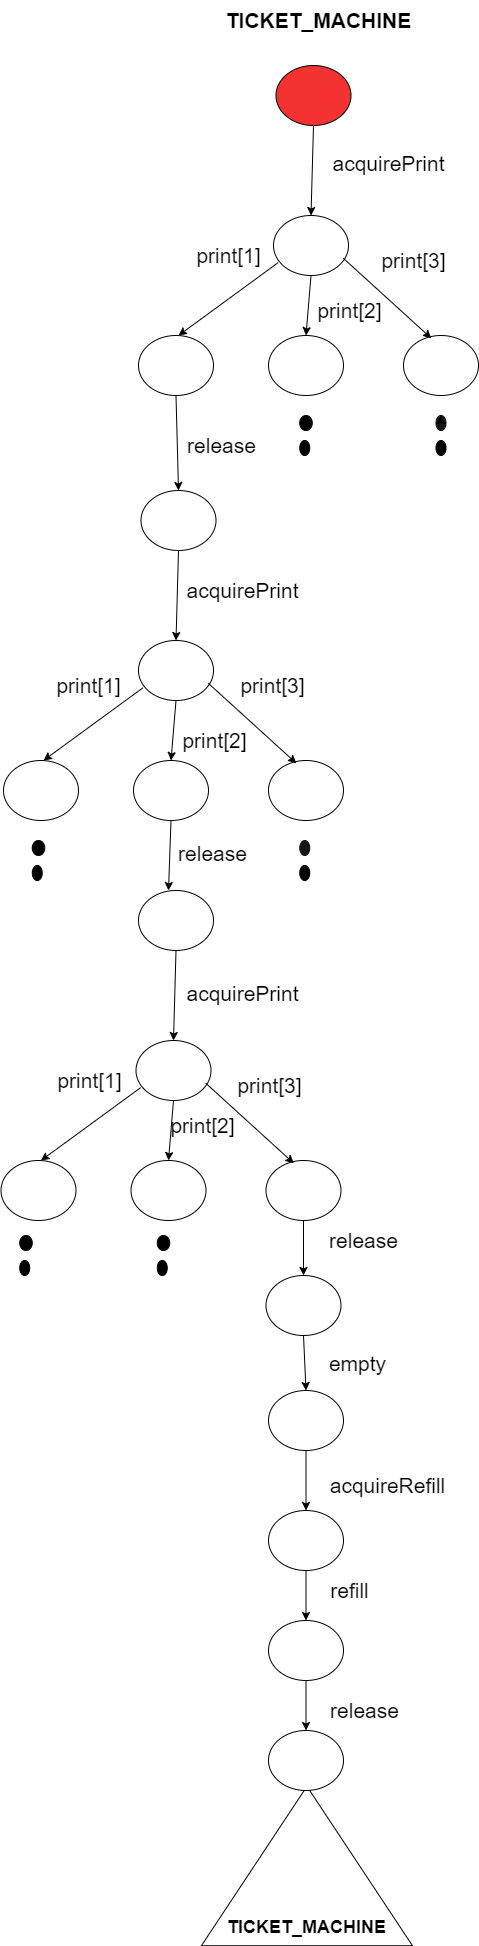

The diagram above was exported from draw.io. Its source (the exported page's mxGraphModel, read from the mxfile embedded in the PNG):
<mxGraphModel dx="1050" dy="530" grid="1" gridSize="10" guides="1" tooltips="1" connect="1" arrows="1" fold="1" page="1" pageScale="1" pageWidth="1100" pageHeight="850" background="none" math="0" shadow="0">
  <root>
    <mxCell id="0" />
    <mxCell id="1" parent="0" />
    <mxCell id="pLAJrktTkvqY2YyqInXB-3" value="" style="ellipse;whiteSpace=wrap;html=1;fillColor=#f53232;fontSize=21;" vertex="1" parent="1">
      <mxGeometry x="647.5" y="105" width="75" height="60" as="geometry" />
    </mxCell>
    <mxCell id="pLAJrktTkvqY2YyqInXB-5" value="" style="ellipse;whiteSpace=wrap;html=1;strokeColor=#121212;fillColor=#171717;fontSize=21;" vertex="1" parent="1">
      <mxGeometry x="807.5" y="455" width="10" height="15" as="geometry" />
    </mxCell>
    <mxCell id="pLAJrktTkvqY2YyqInXB-8" value="" style="ellipse;whiteSpace=wrap;html=1;fillColor=#050505;fontSize=21;" vertex="1" parent="1">
      <mxGeometry x="807.5" y="480" width="10" height="15" as="geometry" />
    </mxCell>
    <mxCell id="pLAJrktTkvqY2YyqInXB-10" value="" style="ellipse;whiteSpace=wrap;html=1;fillColor=#000000;fontSize=21;" vertex="1" parent="1">
      <mxGeometry x="671.25" y="455" width="12.5" height="15" as="geometry" />
    </mxCell>
    <mxCell id="pLAJrktTkvqY2YyqInXB-11" value="" style="ellipse;whiteSpace=wrap;html=1;fillColor=#000000;fontSize=21;" vertex="1" parent="1">
      <mxGeometry x="671.25" y="480" width="10" height="15" as="geometry" />
    </mxCell>
    <mxCell id="pLAJrktTkvqY2YyqInXB-12" value="" style="ellipse;whiteSpace=wrap;html=1;fontSize=21;" vertex="1" parent="1">
      <mxGeometry x="645" y="255" width="75" height="60" as="geometry" />
    </mxCell>
    <mxCell id="pLAJrktTkvqY2YyqInXB-13" value="" style="ellipse;whiteSpace=wrap;html=1;fontSize=21;" vertex="1" parent="1">
      <mxGeometry x="510" y="375" width="75" height="60" as="geometry" />
    </mxCell>
    <mxCell id="pLAJrktTkvqY2YyqInXB-14" value="" style="ellipse;whiteSpace=wrap;html=1;fontSize=21;" vertex="1" parent="1">
      <mxGeometry x="640" y="375" width="75" height="60" as="geometry" />
    </mxCell>
    <mxCell id="pLAJrktTkvqY2YyqInXB-15" value="" style="ellipse;whiteSpace=wrap;html=1;fontSize=21;" vertex="1" parent="1">
      <mxGeometry x="775" y="375" width="75" height="60" as="geometry" />
    </mxCell>
    <mxCell id="pLAJrktTkvqY2YyqInXB-16" value="" style="endArrow=classic;html=1;rounded=0;entryX=0.672;entryY=0.047;entryDx=0;entryDy=0;entryPerimeter=0;fontSize=21;" edge="1" parent="1">
      <mxGeometry width="50" height="50" relative="1" as="geometry">
        <mxPoint x="649.6" y="302.18" as="sourcePoint" />
        <mxPoint x="550.0000000000001" y="375.00000000000006" as="targetPoint" />
      </mxGeometry>
    </mxCell>
    <mxCell id="pLAJrktTkvqY2YyqInXB-17" value="" style="endArrow=classic;html=1;rounded=0;exitX=0.5;exitY=1;exitDx=0;exitDy=0;entryX=0.5;entryY=0;entryDx=0;entryDy=0;fontSize=21;" edge="1" parent="1" source="pLAJrktTkvqY2YyqInXB-12" target="pLAJrktTkvqY2YyqInXB-14">
      <mxGeometry width="50" height="50" relative="1" as="geometry">
        <mxPoint x="630" y="525" as="sourcePoint" />
        <mxPoint x="683" y="370" as="targetPoint" />
      </mxGeometry>
    </mxCell>
    <mxCell id="pLAJrktTkvqY2YyqInXB-18" value="" style="endArrow=classic;html=1;rounded=0;exitX=0.931;exitY=0.713;exitDx=0;exitDy=0;exitPerimeter=0;entryX=0.371;entryY=0.047;entryDx=0;entryDy=0;entryPerimeter=0;fontSize=21;" edge="1" parent="1" source="pLAJrktTkvqY2YyqInXB-12" target="pLAJrktTkvqY2YyqInXB-15">
      <mxGeometry width="50" height="50" relative="1" as="geometry">
        <mxPoint x="750" y="325" as="sourcePoint" />
        <mxPoint x="800" y="375" as="targetPoint" />
      </mxGeometry>
    </mxCell>
    <mxCell id="pLAJrktTkvqY2YyqInXB-20" value="" style="endArrow=classic;html=1;rounded=0;exitX=0.5;exitY=1;exitDx=0;exitDy=0;entryX=0.5;entryY=0;entryDx=0;entryDy=0;fontSize=21;" edge="1" parent="1" source="pLAJrktTkvqY2YyqInXB-3" target="pLAJrktTkvqY2YyqInXB-12">
      <mxGeometry width="50" height="50" relative="1" as="geometry">
        <mxPoint x="600" y="255" as="sourcePoint" />
        <mxPoint x="650" y="205" as="targetPoint" />
      </mxGeometry>
    </mxCell>
    <mxCell id="pLAJrktTkvqY2YyqInXB-21" value="&lt;b style=&quot;font-size: 21px;&quot;&gt;&lt;font style=&quot;font-size: 21px;&quot;&gt;TICKET_MACHINE&lt;/font&gt;&lt;/b&gt;" style="text;html=1;align=center;verticalAlign=middle;resizable=0;points=[];autosize=1;strokeColor=none;fillColor=none;fontSize=21;" vertex="1" parent="1">
      <mxGeometry x="585" y="40" width="210" height="40" as="geometry" />
    </mxCell>
    <mxCell id="pLAJrktTkvqY2YyqInXB-22" value="print[1]" style="text;html=1;align=center;verticalAlign=middle;resizable=0;points=[];autosize=1;strokeColor=none;fillColor=none;fontSize=21;" vertex="1" parent="1">
      <mxGeometry x="555" y="275" width="90" height="40" as="geometry" />
    </mxCell>
    <mxCell id="pLAJrktTkvqY2YyqInXB-23" value="print[2]" style="text;html=1;align=center;verticalAlign=middle;resizable=0;points=[];autosize=1;strokeColor=none;fillColor=none;fontSize=21;" vertex="1" parent="1">
      <mxGeometry x="676.25" y="330" width="90" height="40" as="geometry" />
    </mxCell>
    <mxCell id="pLAJrktTkvqY2YyqInXB-24" value="print[3]" style="text;html=1;align=center;verticalAlign=middle;resizable=0;points=[];autosize=1;strokeColor=none;fillColor=none;fontSize=21;" vertex="1" parent="1">
      <mxGeometry x="740" y="280" width="90" height="40" as="geometry" />
    </mxCell>
    <mxCell id="pLAJrktTkvqY2YyqInXB-41" value="" style="ellipse;whiteSpace=wrap;html=1;fillColor=#ffffff;fontSize=21;" vertex="1" parent="1">
      <mxGeometry x="512.5" y="530" width="75" height="60" as="geometry" />
    </mxCell>
    <mxCell id="pLAJrktTkvqY2YyqInXB-46" value="" style="ellipse;whiteSpace=wrap;html=1;fontSize=21;" vertex="1" parent="1">
      <mxGeometry x="510" y="680" width="75" height="60" as="geometry" />
    </mxCell>
    <mxCell id="pLAJrktTkvqY2YyqInXB-47" value="" style="ellipse;whiteSpace=wrap;html=1;fontSize=21;" vertex="1" parent="1">
      <mxGeometry x="375" y="800" width="75" height="60" as="geometry" />
    </mxCell>
    <mxCell id="pLAJrktTkvqY2YyqInXB-48" value="" style="ellipse;whiteSpace=wrap;html=1;fontSize=21;" vertex="1" parent="1">
      <mxGeometry x="505" y="800" width="75" height="60" as="geometry" />
    </mxCell>
    <mxCell id="pLAJrktTkvqY2YyqInXB-49" value="" style="ellipse;whiteSpace=wrap;html=1;fontSize=21;" vertex="1" parent="1">
      <mxGeometry x="640" y="800" width="75" height="60" as="geometry" />
    </mxCell>
    <mxCell id="pLAJrktTkvqY2YyqInXB-50" value="" style="endArrow=classic;html=1;rounded=0;entryX=0.672;entryY=0.047;entryDx=0;entryDy=0;entryPerimeter=0;fontSize=21;" edge="1" parent="1">
      <mxGeometry width="50" height="50" relative="1" as="geometry">
        <mxPoint x="514.6" y="727.1800000000001" as="sourcePoint" />
        <mxPoint x="415.0000000000001" y="800" as="targetPoint" />
      </mxGeometry>
    </mxCell>
    <mxCell id="pLAJrktTkvqY2YyqInXB-51" value="" style="endArrow=classic;html=1;rounded=0;exitX=0.5;exitY=1;exitDx=0;exitDy=0;entryX=0.5;entryY=0;entryDx=0;entryDy=0;fontSize=21;" edge="1" parent="1" source="pLAJrktTkvqY2YyqInXB-46" target="pLAJrktTkvqY2YyqInXB-48">
      <mxGeometry width="50" height="50" relative="1" as="geometry">
        <mxPoint x="495" y="950" as="sourcePoint" />
        <mxPoint x="548" y="795" as="targetPoint" />
      </mxGeometry>
    </mxCell>
    <mxCell id="pLAJrktTkvqY2YyqInXB-52" value="" style="endArrow=classic;html=1;rounded=0;exitX=0.931;exitY=0.713;exitDx=0;exitDy=0;exitPerimeter=0;entryX=0.371;entryY=0.047;entryDx=0;entryDy=0;entryPerimeter=0;fontSize=21;" edge="1" parent="1" source="pLAJrktTkvqY2YyqInXB-46" target="pLAJrktTkvqY2YyqInXB-49">
      <mxGeometry width="50" height="50" relative="1" as="geometry">
        <mxPoint x="615" y="750" as="sourcePoint" />
        <mxPoint x="665" y="800" as="targetPoint" />
      </mxGeometry>
    </mxCell>
    <mxCell id="pLAJrktTkvqY2YyqInXB-53" value="" style="endArrow=classic;html=1;rounded=0;exitX=0.5;exitY=1;exitDx=0;exitDy=0;entryX=0.5;entryY=0;entryDx=0;entryDy=0;fontSize=21;" edge="1" parent="1" source="pLAJrktTkvqY2YyqInXB-41" target="pLAJrktTkvqY2YyqInXB-46">
      <mxGeometry width="50" height="50" relative="1" as="geometry">
        <mxPoint x="465" y="680" as="sourcePoint" />
        <mxPoint x="515" y="630" as="targetPoint" />
      </mxGeometry>
    </mxCell>
    <mxCell id="pLAJrktTkvqY2YyqInXB-55" value="print[1]" style="text;html=1;align=center;verticalAlign=middle;resizable=0;points=[];autosize=1;strokeColor=none;fillColor=none;fontSize=21;" vertex="1" parent="1">
      <mxGeometry x="415" y="705" width="90" height="40" as="geometry" />
    </mxCell>
    <mxCell id="pLAJrktTkvqY2YyqInXB-56" value="print[2]" style="text;html=1;align=center;verticalAlign=middle;resizable=0;points=[];autosize=1;strokeColor=none;fillColor=none;fontSize=21;" vertex="1" parent="1">
      <mxGeometry x="541.25" y="760" width="90" height="40" as="geometry" />
    </mxCell>
    <mxCell id="pLAJrktTkvqY2YyqInXB-57" value="print[3]" style="text;html=1;align=center;verticalAlign=middle;resizable=0;points=[];autosize=1;strokeColor=none;fillColor=none;fontSize=21;" vertex="1" parent="1">
      <mxGeometry x="598.75" y="705" width="90" height="40" as="geometry" />
    </mxCell>
    <mxCell id="pLAJrktTkvqY2YyqInXB-59" value="" style="endArrow=classic;html=1;rounded=0;exitX=0.5;exitY=1;exitDx=0;exitDy=0;entryX=0.5;entryY=0;entryDx=0;entryDy=0;fontSize=21;" edge="1" parent="1" source="pLAJrktTkvqY2YyqInXB-13" target="pLAJrktTkvqY2YyqInXB-41">
      <mxGeometry width="50" height="50" relative="1" as="geometry">
        <mxPoint x="400" y="500" as="sourcePoint" />
        <mxPoint x="450" y="450" as="targetPoint" />
      </mxGeometry>
    </mxCell>
    <mxCell id="pLAJrktTkvqY2YyqInXB-60" value="" style="ellipse;whiteSpace=wrap;html=1;fillColor=#ffffff;fontSize=21;" vertex="1" parent="1">
      <mxGeometry x="510" y="930" width="75" height="60" as="geometry" />
    </mxCell>
    <mxCell id="pLAJrktTkvqY2YyqInXB-65" value="" style="ellipse;whiteSpace=wrap;html=1;fontSize=21;" vertex="1" parent="1">
      <mxGeometry x="507.5" y="1080" width="75" height="60" as="geometry" />
    </mxCell>
    <mxCell id="pLAJrktTkvqY2YyqInXB-66" value="" style="ellipse;whiteSpace=wrap;html=1;fontSize=21;" vertex="1" parent="1">
      <mxGeometry x="372.5" y="1200" width="75" height="60" as="geometry" />
    </mxCell>
    <mxCell id="pLAJrktTkvqY2YyqInXB-67" value="" style="ellipse;whiteSpace=wrap;html=1;fontSize=21;" vertex="1" parent="1">
      <mxGeometry x="502.5" y="1200" width="75" height="60" as="geometry" />
    </mxCell>
    <mxCell id="pLAJrktTkvqY2YyqInXB-90" style="edgeStyle=orthogonalEdgeStyle;rounded=0;orthogonalLoop=1;jettySize=auto;html=1;entryX=0.5;entryY=0;entryDx=0;entryDy=0;fontSize=21;" edge="1" parent="1" source="pLAJrktTkvqY2YyqInXB-68" target="pLAJrktTkvqY2YyqInXB-85">
      <mxGeometry relative="1" as="geometry" />
    </mxCell>
    <mxCell id="pLAJrktTkvqY2YyqInXB-68" value="" style="ellipse;whiteSpace=wrap;html=1;fontSize=21;" vertex="1" parent="1">
      <mxGeometry x="637.5" y="1200" width="75" height="60" as="geometry" />
    </mxCell>
    <mxCell id="pLAJrktTkvqY2YyqInXB-69" value="" style="endArrow=classic;html=1;rounded=0;entryX=0.672;entryY=0.047;entryDx=0;entryDy=0;entryPerimeter=0;fontSize=21;" edge="1" parent="1">
      <mxGeometry width="50" height="50" relative="1" as="geometry">
        <mxPoint x="512.1" y="1127.18" as="sourcePoint" />
        <mxPoint x="412.5000000000001" y="1200" as="targetPoint" />
      </mxGeometry>
    </mxCell>
    <mxCell id="pLAJrktTkvqY2YyqInXB-70" value="" style="endArrow=classic;html=1;rounded=0;exitX=0.5;exitY=1;exitDx=0;exitDy=0;entryX=0.5;entryY=0;entryDx=0;entryDy=0;fontSize=21;" edge="1" parent="1" source="pLAJrktTkvqY2YyqInXB-65" target="pLAJrktTkvqY2YyqInXB-67">
      <mxGeometry width="50" height="50" relative="1" as="geometry">
        <mxPoint x="492.5" y="1350" as="sourcePoint" />
        <mxPoint x="545.5" y="1195" as="targetPoint" />
      </mxGeometry>
    </mxCell>
    <mxCell id="pLAJrktTkvqY2YyqInXB-71" value="" style="endArrow=classic;html=1;rounded=0;exitX=0.931;exitY=0.713;exitDx=0;exitDy=0;exitPerimeter=0;entryX=0.371;entryY=0.047;entryDx=0;entryDy=0;entryPerimeter=0;fontSize=21;" edge="1" parent="1" source="pLAJrktTkvqY2YyqInXB-65" target="pLAJrktTkvqY2YyqInXB-68">
      <mxGeometry width="50" height="50" relative="1" as="geometry">
        <mxPoint x="612.5" y="1150" as="sourcePoint" />
        <mxPoint x="662.5" y="1200" as="targetPoint" />
      </mxGeometry>
    </mxCell>
    <mxCell id="pLAJrktTkvqY2YyqInXB-72" value="" style="endArrow=classic;html=1;rounded=0;exitX=0.5;exitY=1;exitDx=0;exitDy=0;entryX=0.5;entryY=0;entryDx=0;entryDy=0;fontSize=21;" edge="1" parent="1" source="pLAJrktTkvqY2YyqInXB-60" target="pLAJrktTkvqY2YyqInXB-65">
      <mxGeometry width="50" height="50" relative="1" as="geometry">
        <mxPoint x="462.5" y="1080" as="sourcePoint" />
        <mxPoint x="512.5" y="1030" as="targetPoint" />
      </mxGeometry>
    </mxCell>
    <mxCell id="pLAJrktTkvqY2YyqInXB-73" value="print[1]" style="text;html=1;align=center;verticalAlign=middle;resizable=0;points=[];autosize=1;strokeColor=none;fillColor=none;fontSize=21;" vertex="1" parent="1">
      <mxGeometry x="416.25" y="1100" width="90" height="40" as="geometry" />
    </mxCell>
    <mxCell id="pLAJrktTkvqY2YyqInXB-74" value="print[2]" style="text;html=1;align=center;verticalAlign=middle;resizable=0;points=[];autosize=1;strokeColor=none;fillColor=none;fontSize=21;" vertex="1" parent="1">
      <mxGeometry x="528.75" y="1145" width="90" height="40" as="geometry" />
    </mxCell>
    <mxCell id="pLAJrktTkvqY2YyqInXB-75" value="print[3]" style="text;html=1;align=center;verticalAlign=middle;resizable=0;points=[];autosize=1;strokeColor=none;fillColor=none;fontSize=21;" vertex="1" parent="1">
      <mxGeometry x="596.25" y="1105" width="90" height="40" as="geometry" />
    </mxCell>
    <mxCell id="pLAJrktTkvqY2YyqInXB-76" value="" style="endArrow=classic;html=1;rounded=0;exitX=0.5;exitY=1;exitDx=0;exitDy=0;entryX=0.4;entryY=0;entryDx=0;entryDy=0;entryPerimeter=0;fontSize=21;" edge="1" parent="1" source="pLAJrktTkvqY2YyqInXB-48" target="pLAJrktTkvqY2YyqInXB-60">
      <mxGeometry width="50" height="50" relative="1" as="geometry">
        <mxPoint x="420" y="1010" as="sourcePoint" />
        <mxPoint x="540" y="920" as="targetPoint" />
      </mxGeometry>
    </mxCell>
    <mxCell id="pLAJrktTkvqY2YyqInXB-77" value="" style="ellipse;whiteSpace=wrap;html=1;fillColor=#000000;fontSize=21;" vertex="1" parent="1">
      <mxGeometry x="403.75" y="880" width="12.5" height="15" as="geometry" />
    </mxCell>
    <mxCell id="pLAJrktTkvqY2YyqInXB-78" value="" style="ellipse;whiteSpace=wrap;html=1;fillColor=#000000;fontSize=21;" vertex="1" parent="1">
      <mxGeometry x="403.75" y="905" width="10" height="15" as="geometry" />
    </mxCell>
    <mxCell id="pLAJrktTkvqY2YyqInXB-79" value="" style="ellipse;whiteSpace=wrap;html=1;strokeColor=#121212;fillColor=#171717;fontSize=21;" vertex="1" parent="1">
      <mxGeometry x="671.25" y="880" width="10" height="15" as="geometry" />
    </mxCell>
    <mxCell id="pLAJrktTkvqY2YyqInXB-80" value="" style="ellipse;whiteSpace=wrap;html=1;fillColor=#050505;fontSize=21;" vertex="1" parent="1">
      <mxGeometry x="671.25" y="905" width="10" height="15" as="geometry" />
    </mxCell>
    <mxCell id="pLAJrktTkvqY2YyqInXB-81" value="" style="ellipse;whiteSpace=wrap;html=1;fillColor=#000000;fontSize=21;" vertex="1" parent="1">
      <mxGeometry x="391.25" y="1275" width="12.5" height="15" as="geometry" />
    </mxCell>
    <mxCell id="pLAJrktTkvqY2YyqInXB-82" value="" style="ellipse;whiteSpace=wrap;html=1;fillColor=#000000;fontSize=21;" vertex="1" parent="1">
      <mxGeometry x="391.25" y="1300" width="10" height="15" as="geometry" />
    </mxCell>
    <mxCell id="pLAJrktTkvqY2YyqInXB-83" value="" style="ellipse;whiteSpace=wrap;html=1;fillColor=#000000;fontSize=21;" vertex="1" parent="1">
      <mxGeometry x="528.75" y="1275" width="12.5" height="15" as="geometry" />
    </mxCell>
    <mxCell id="pLAJrktTkvqY2YyqInXB-84" value="" style="ellipse;whiteSpace=wrap;html=1;fillColor=#000000;fontSize=21;" vertex="1" parent="1">
      <mxGeometry x="528.75" y="1300" width="10" height="15" as="geometry" />
    </mxCell>
    <mxCell id="pLAJrktTkvqY2YyqInXB-85" value="" style="ellipse;whiteSpace=wrap;html=1;fontSize=21;" vertex="1" parent="1">
      <mxGeometry x="637.5" y="1315" width="75" height="60" as="geometry" />
    </mxCell>
    <mxCell id="pLAJrktTkvqY2YyqInXB-86" value="" style="ellipse;whiteSpace=wrap;html=1;fontSize=21;" vertex="1" parent="1">
      <mxGeometry x="640" y="1430" width="75" height="60" as="geometry" />
    </mxCell>
    <mxCell id="pLAJrktTkvqY2YyqInXB-87" value="" style="ellipse;whiteSpace=wrap;html=1;fontSize=21;" vertex="1" parent="1">
      <mxGeometry x="640" y="1550" width="75" height="60" as="geometry" />
    </mxCell>
    <mxCell id="pLAJrktTkvqY2YyqInXB-111" style="edgeStyle=orthogonalEdgeStyle;rounded=0;orthogonalLoop=1;jettySize=auto;html=1;entryX=0.5;entryY=0;entryDx=0;entryDy=0;fontSize=21;" edge="1" parent="1" source="pLAJrktTkvqY2YyqInXB-88" target="pLAJrktTkvqY2YyqInXB-110">
      <mxGeometry relative="1" as="geometry" />
    </mxCell>
    <mxCell id="pLAJrktTkvqY2YyqInXB-88" value="" style="ellipse;whiteSpace=wrap;html=1;fontSize=21;" vertex="1" parent="1">
      <mxGeometry x="640" y="1660" width="75" height="60" as="geometry" />
    </mxCell>
    <mxCell id="pLAJrktTkvqY2YyqInXB-89" value="" style="triangle;whiteSpace=wrap;html=1;rotation=-90;fontSize=21;" vertex="1" parent="1">
      <mxGeometry x="598.75" y="1800" width="159.38" height="211.07" as="geometry" />
    </mxCell>
    <mxCell id="pLAJrktTkvqY2YyqInXB-92" value="" style="endArrow=classic;html=1;rounded=0;exitX=0.5;exitY=1;exitDx=0;exitDy=0;entryX=0.5;entryY=0;entryDx=0;entryDy=0;fontSize=21;" edge="1" parent="1" source="pLAJrktTkvqY2YyqInXB-85" target="pLAJrktTkvqY2YyqInXB-86">
      <mxGeometry width="50" height="50" relative="1" as="geometry">
        <mxPoint x="560" y="1460" as="sourcePoint" />
        <mxPoint x="610" y="1410" as="targetPoint" />
      </mxGeometry>
    </mxCell>
    <mxCell id="pLAJrktTkvqY2YyqInXB-93" value="" style="endArrow=classic;html=1;rounded=0;exitX=0.5;exitY=1;exitDx=0;exitDy=0;entryX=0.5;entryY=0;entryDx=0;entryDy=0;fontSize=21;" edge="1" parent="1" source="pLAJrktTkvqY2YyqInXB-86" target="pLAJrktTkvqY2YyqInXB-87">
      <mxGeometry width="50" height="50" relative="1" as="geometry">
        <mxPoint x="720" y="1550" as="sourcePoint" />
        <mxPoint x="770" y="1500" as="targetPoint" />
      </mxGeometry>
    </mxCell>
    <mxCell id="pLAJrktTkvqY2YyqInXB-94" value="" style="endArrow=classic;html=1;rounded=0;exitX=0.5;exitY=1;exitDx=0;exitDy=0;entryX=0.5;entryY=0;entryDx=0;entryDy=0;fontSize=21;" edge="1" parent="1" source="pLAJrktTkvqY2YyqInXB-87" target="pLAJrktTkvqY2YyqInXB-88">
      <mxGeometry width="50" height="50" relative="1" as="geometry">
        <mxPoint x="490" y="1740" as="sourcePoint" />
        <mxPoint x="540" y="1690" as="targetPoint" />
      </mxGeometry>
    </mxCell>
    <mxCell id="pLAJrktTkvqY2YyqInXB-96" value="&lt;b style=&quot;&quot;&gt;&lt;font style=&quot;font-size: 18px;&quot;&gt;TICKET_MACHINE&lt;/font&gt;&lt;/b&gt;" style="text;html=1;align=center;verticalAlign=middle;resizable=0;points=[];autosize=1;strokeColor=none;fillColor=none;fontSize=21;" vertex="1" parent="1">
      <mxGeometry x="587.5" y="1944.58" width="180" height="40" as="geometry" />
    </mxCell>
    <mxCell id="pLAJrktTkvqY2YyqInXB-97" value="release" style="text;html=1;align=center;verticalAlign=middle;resizable=0;points=[];autosize=1;strokeColor=none;fillColor=none;fontSize=21;" vertex="1" parent="1">
      <mxGeometry x="547.5" y="465" width="90" height="40" as="geometry" />
    </mxCell>
    <mxCell id="pLAJrktTkvqY2YyqInXB-98" value="acquirePrint" style="text;html=1;align=center;verticalAlign=middle;resizable=0;points=[];autosize=1;strokeColor=none;fillColor=none;fontSize=21;" vertex="1" parent="1">
      <mxGeometry x="543.75" y="610" width="140" height="40" as="geometry" />
    </mxCell>
    <mxCell id="pLAJrktTkvqY2YyqInXB-99" value="release" style="text;html=1;align=center;verticalAlign=middle;resizable=0;points=[];autosize=1;strokeColor=none;fillColor=none;fontSize=21;" vertex="1" parent="1">
      <mxGeometry x="538.75" y="873" width="90" height="40" as="geometry" />
    </mxCell>
    <mxCell id="pLAJrktTkvqY2YyqInXB-100" value="acquirePrint" style="text;html=1;align=center;verticalAlign=middle;resizable=0;points=[];autosize=1;strokeColor=none;fillColor=none;fontSize=21;" vertex="1" parent="1">
      <mxGeometry x="543.75" y="1013" width="140" height="40" as="geometry" />
    </mxCell>
    <mxCell id="pLAJrktTkvqY2YyqInXB-101" value="release" style="text;html=1;align=center;verticalAlign=middle;resizable=0;points=[];autosize=1;strokeColor=none;fillColor=none;fontSize=21;" vertex="1" parent="1">
      <mxGeometry x="690" y="1260" width="90" height="40" as="geometry" />
    </mxCell>
    <mxCell id="pLAJrktTkvqY2YyqInXB-103" value="empty" style="text;html=1;align=center;verticalAlign=middle;resizable=0;points=[];autosize=1;strokeColor=none;fillColor=none;fontSize=21;" vertex="1" parent="1">
      <mxGeometry x="688.75" y="1383" width="80" height="40" as="geometry" />
    </mxCell>
    <mxCell id="pLAJrktTkvqY2YyqInXB-106" value="acquireRefill" style="text;html=1;align=center;verticalAlign=middle;resizable=0;points=[];autosize=1;strokeColor=none;fillColor=none;fontSize=21;" vertex="1" parent="1">
      <mxGeometry x="688.75" y="1505" width="140" height="40" as="geometry" />
    </mxCell>
    <mxCell id="pLAJrktTkvqY2YyqInXB-107" value="acquirePrint" style="text;html=1;align=center;verticalAlign=middle;resizable=0;points=[];autosize=1;strokeColor=none;fillColor=none;fontSize=21;" vertex="1" parent="1">
      <mxGeometry x="690" y="183" width="140" height="40" as="geometry" />
    </mxCell>
    <mxCell id="pLAJrktTkvqY2YyqInXB-108" style="edgeStyle=orthogonalEdgeStyle;rounded=0;orthogonalLoop=1;jettySize=auto;html=1;exitX=1;exitY=0.5;exitDx=0;exitDy=0;entryX=0.5;entryY=0;entryDx=0;entryDy=0;fontSize=21;" edge="1" parent="1" source="pLAJrktTkvqY2YyqInXB-5" target="pLAJrktTkvqY2YyqInXB-5">
      <mxGeometry relative="1" as="geometry" />
    </mxCell>
    <mxCell id="pLAJrktTkvqY2YyqInXB-110" value="" style="ellipse;whiteSpace=wrap;html=1;fontSize=21;" vertex="1" parent="1">
      <mxGeometry x="640" y="1770" width="75" height="60" as="geometry" />
    </mxCell>
    <mxCell id="pLAJrktTkvqY2YyqInXB-112" value="release" style="text;html=1;align=center;verticalAlign=middle;resizable=0;points=[];autosize=1;strokeColor=none;fillColor=none;fontSize=21;" vertex="1" parent="1">
      <mxGeometry x="691.25" y="1730" width="90" height="40" as="geometry" />
    </mxCell>
    <mxCell id="pLAJrktTkvqY2YyqInXB-113" value="refill" style="text;html=1;align=center;verticalAlign=middle;resizable=0;points=[];autosize=1;strokeColor=none;fillColor=none;fontSize=21;" vertex="1" parent="1">
      <mxGeometry x="691.25" y="1610" width="60" height="40" as="geometry" />
    </mxCell>
  </root>
</mxGraphModel>